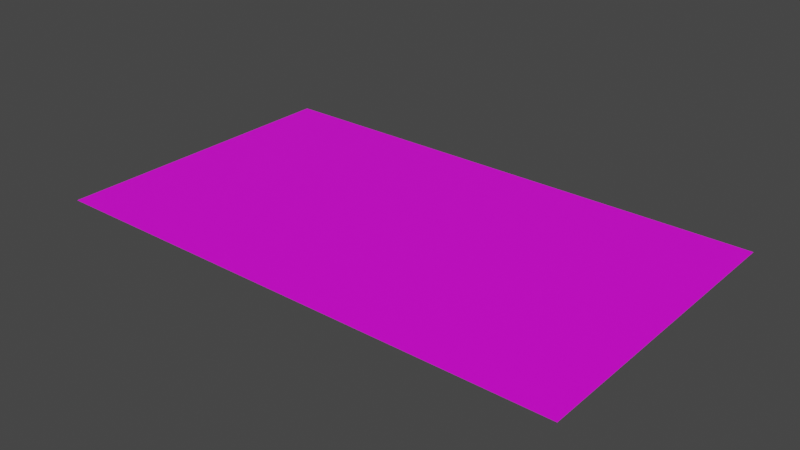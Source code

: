 # Source: Reference.blend  (saved by Blender 2.90.8; exported with 4.5.12 LTS)
import bpy
from mathutils import Matrix  # noqa: F401  (used for matrix-valued properties, if any)

bpy.ops.wm.read_factory_settings(use_empty=True)
scene = bpy.context.scene
scene.name = 'Scene'

# ---- images (referenced by path relative to the original .blend; pixels are not part of the script)
import os
ASSET_DIR = os.environ.get("B2B_ASSET_DIR", "")  # directory of the original .blend (textures are referenced by path, not embedded)
HERE = os.path.dirname(os.path.abspath(__file__))  # packed textures are extracted next to this script under _unpacked/

def load_image(name, relpath, width, height, colorspace="sRGB"):
    """Load a texture the original file referenced (path relative to the .blend, or extracted next to this script)."""
    p = next((c for c in (os.path.join(HERE, relpath), os.path.join(ASSET_DIR, relpath)) if relpath and os.path.exists(c)), "")
    if p:
        img = bpy.data.images.load(p, check_existing=True)
        img.name = name
    else:  # same state as the original file: an image datablock whose file is absent (Cycles renders it pink)
        img = bpy.data.images.new(name, width, height)
        img.source = "FILE"
        img.filepath = "//" + (relpath or name)
    img.colorspace_settings.name = colorspace
    return img
img_reference_jpeg = load_image('Reference.jpeg', 'Reference.jpeg', 1024, 1024, 'sRGB')

# ---- materials (node trees are filled in below, after node groups)
mat_reference = bpy.data.materials.new('Reference')
mat_reference.use_transparent_shadow = False

# ---- material node trees
mat_reference.use_nodes = True; mat_reference.node_tree.nodes.clear()
_N = mat_reference.node_tree.nodes; _L = mat_reference.node_tree.links
n0 = _N.new('ShaderNodeBsdfPrincipled'); n0.name = 'Principled BSDF'; n0.location = (10, 300)
n0.distribution = 'GGX'
n0.subsurface_method = 'BURLEY'
n0.inputs[3].default_value = 1.45
n0.inputs[27].default_value = (0.0, 0.0, 0.0, 1.0)
n0.inputs[28].default_value = 1.0
n1 = _N.new('ShaderNodeOutputMaterial'); n1.name = 'Material Output'; n1.location = (300, 300)
n2 = _N.new('ShaderNodeTexImage'); n2.name = 'Image Texture'; n2.location = (-280, 280)
n2.image = img_reference_jpeg
_L.new(n0.outputs[0], n1.inputs[0])
_L.new(n2.outputs[0], n0.inputs[0])
_L.new(n2.outputs[1], n0.inputs[4])
n1.is_active_output = True

# ---- world
world_world = bpy.data.worlds.new('World'); scene.world = world_world
world_world.use_nodes = True; world_world.node_tree.nodes.clear()
_N = world_world.node_tree.nodes; _L = world_world.node_tree.links
n0 = _N.new('ShaderNodeOutputWorld'); n0.name = 'World Output'; n0.location = (300, 300)
n1 = _N.new('ShaderNodeBackground'); n1.name = 'Background'; n1.location = (10, 300)
n1.inputs[0].default_value = (0.05088, 0.05088, 0.05088, 1.0)
_L.new(n1.outputs[0], n0.inputs[0])
n0.is_active_output = True
world_world.color = (0.05088, 0.05088, 0.05088)
world_world.use_sun_shadow = False
world_world.sun_shadow_jitter_overblur = 0.0

# ---- meshes
me_plane = bpy.data.meshes.new('Plane')
me_plane.from_pydata([(299.8, -174.8, 0.0), (-299.8, -174.8, 0.0), (299.8, 174.8, 0.0), (-299.8, 174.8, 0.0)], [], [(0, 1, 3, 2)])
_uv = me_plane.uv_layers.new(name='UVMap')
_uv.uv.foreach_set('vector', [0.0, 0.0, 1.0, 0.0, 1.0, 1.0, 0.0, 1.0])
me_plane.materials.append(mat_reference)
me_plane.use_remesh_fix_poles = True
me_plane.use_remesh_preserve_attributes = False
me_plane.use_mirror_vertex_groups = False
me_plane.update()

# ---- objects
ob_0_ref = bpy.data.objects.new('0_Ref', me_plane)

# ---- transforms, parenting, visibility, modifiers, constraints
ob_0_ref.location = (-6.108e-08, 1.433, 0.6754)
ob_0_ref.scale = (0.07164, 0.07164, 0.5216)
ob_0_ref.lineart.crease_threshold = 0.0

# ---- collection membership
scene.collection.objects.link(ob_0_ref)

# ---- scene / render settings (as saved in the file)
scene.frame_start = 1; scene.frame_end = 250; scene.frame_set(1)
scene.render.engine = 'BLENDER_EEVEE_NEXT'
scene.cycles.use_denoising = False
scene.cycles.samples = 128
scene.cycles.sampling_pattern = 'TABULATED_SOBOL'
scene.cycles.use_adaptive_sampling = False
scene.cycles.use_light_tree = False
scene.view_settings.view_transform = 'Filmic'
bpy.context.view_layer.update()

# ---- added for rendering (the .blend has no active camera and no usable light): camera, sun
cam_auto = bpy.data.cameras.new('AutoCamera')
cam_auto.lens = 50.0
cam_auto.sensor_width = 36.0
cam_auto.clip_end = 1000.0
ob_auto_camera = bpy.data.objects.new('AutoCamera', cam_auto)
scene.collection.objects.link(ob_auto_camera)
ob_auto_camera.location = (46.0053, -53.773, 37.4796)
ob_auto_camera.rotation_euler = (1.09748, -7.21219e-08, 0.694738)
scene.camera = ob_auto_camera
light_auto_sun = bpy.data.lights.new('AutoSun', 'SUN')
light_auto_sun.energy = 3.0
light_auto_sun.angle = 0.0523599
ob_auto_sun = bpy.data.objects.new('AutoSun', light_auto_sun)
scene.collection.objects.link(ob_auto_sun)
ob_auto_sun.rotation_euler = (0.872665, 0.174533, 0.523599)
bpy.context.view_layer.update()
